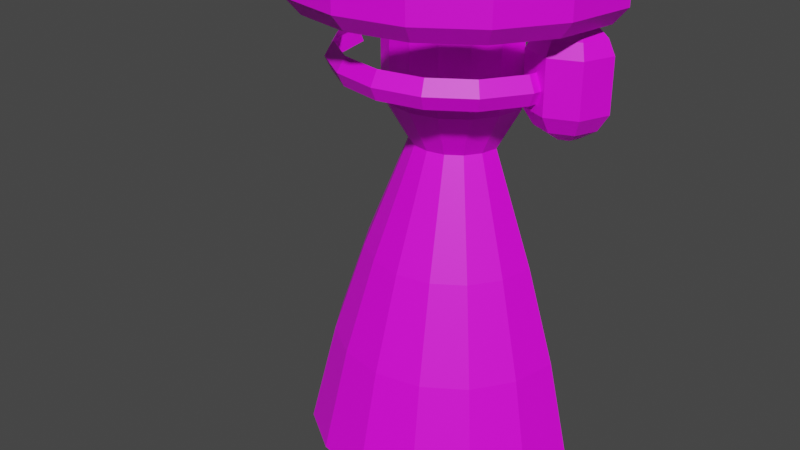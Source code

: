 # Source: model.blend  (saved by Blender 3.2.14; exported with 4.5.12 LTS)
import bpy
from mathutils import Matrix  # noqa: F401  (used for matrix-valued properties, if any)

bpy.ops.wm.read_factory_settings(use_empty=True)
scene = bpy.context.scene
scene.name = 'Scene'

# ---- images (referenced by path relative to the original .blend; pixels are not part of the script)
import os
ASSET_DIR = os.environ.get("B2B_ASSET_DIR", "")  # directory of the original .blend (textures are referenced by path, not embedded)
HERE = os.path.dirname(os.path.abspath(__file__))  # packed textures are extracted next to this script under _unpacked/

def load_image(name, relpath, width, height, colorspace="sRGB"):
    """Load a texture the original file referenced (path relative to the .blend, or extracted next to this script)."""
    p = next((c for c in (os.path.join(HERE, relpath), os.path.join(ASSET_DIR, relpath)) if relpath and os.path.exists(c)), "")
    if p:
        img = bpy.data.images.load(p, check_existing=True)
        img.name = name
    else:  # same state as the original file: an image datablock whose file is absent (Cycles renders it pink)
        img = bpy.data.images.new(name, width, height)
        img.source = "FILE"
        img.filepath = "//" + (relpath or name)
    img.colorspace_settings.name = colorspace
    return img
img_texture_png = load_image('texture.png', 'texture.png', 1024, 1024, 'sRGB')

# ---- materials (node trees are filled in below, after node groups)
mat_material = bpy.data.materials.new('material')

# ---- material node trees
mat_material.use_nodes = True; mat_material.node_tree.nodes.clear()
_N = mat_material.node_tree.nodes; _L = mat_material.node_tree.links
n0 = _N.new('ShaderNodeBsdfPrincipled'); n0.name = 'Principled BSDF'; n0.location = (10, 300)
n0.distribution = 'GGX'
n0.subsurface_method = 'RANDOM_WALK_SKIN'
n0.inputs[3].default_value = 1.45
n0.inputs[27].default_value = (0.0, 0.0, 0.0, 1.0)
n0.inputs[28].default_value = 1.0
n1 = _N.new('ShaderNodeOutputMaterial'); n1.name = 'Material Output'; n1.location = (300, 300)
n2 = _N.new('ShaderNodeTexImage'); n2.name = 'Image Texture'; n2.location = (-280, 280)
n2.image = img_texture_png
_L.new(n0.outputs[0], n1.inputs[0])
_L.new(n2.outputs[0], n0.inputs[0])
n1.is_active_output = True

# ---- world
world_world = bpy.data.worlds.new('World'); scene.world = world_world
world_world.use_nodes = True; world_world.node_tree.nodes.clear()
_N = world_world.node_tree.nodes; _L = world_world.node_tree.links
n0 = _N.new('ShaderNodeOutputWorld'); n0.name = 'World Output'; n0.location = (300, 300)
n1 = _N.new('ShaderNodeBackground'); n1.name = 'Background'; n1.location = (10, 300)
n1.inputs[0].default_value = (0.05088, 0.05088, 0.05088, 1.0)
_L.new(n1.outputs[0], n0.inputs[0])
n0.is_active_output = True
world_world.color = (0.05088, 0.05088, 0.05088)
world_world.use_sun_shadow = False
world_world.sun_shadow_jitter_overblur = 0.0

# ---- meshes
me_cylinder = bpy.data.meshes.new('Cylinder')
me_cylinder.from_pydata([(0.5, -2.186e-08, 0.894), (0.473, -5.278e-09, 0.6139), (0.473, -5.278e-09, 0.7678), (-0.264, -9.148e-08, 0.7182), (0.4377, -0.08539, 0.6139), (0.4377, -0.08539, 0.7678), (-0.2797, -9.136e-08, 0.8584), (0.5, -2.186e-08, 1.0), (0.3523, -0.1208, 0.6139), (0.3523, -0.1208, 0.7678), (-0.2742, -0.02495, 0.717), (0.2669, -0.08539, 0.6139), (0.2669, -0.08539, 0.7678), (-0.29, -0.02495, 0.8572), (0.4619, -0.1913, 0.894), (0.2315, 1.44e-09, 0.6139), (-0.299, -0.03528, 0.7142), (0.2315, 1.44e-09, 0.7678), (0.4519, -4.392e-09, 0.8088), (-0.3147, -0.03528, 0.8545), (0.3194, -0.1323, 0.6393), (0.4227, -0.07041, 0.8088), (0.4619, -0.1913, 1.0), (0.3523, -0.09958, 0.8088), (-0.3238, -0.02495, 0.7114), (0.2819, -0.07041, 0.8088), (0.2527, 1.148e-09, 0.8088), (0.337, -0.1396, 0.6791), (0.3988, -2.666e-09, 0.8497), (-0.3395, -0.02495, 0.8517), (0.3536, -0.3536, 0.894), (0.3852, -0.03288, 0.8497), (-0.3341, -8.846e-08, 0.7103), (0.3523, -0.0465, 0.8497), (0.3194, -0.03288, 0.8497), (0.2445, -0.2445, 0.6393), (0.3058, -7.914e-11, 0.8497), (-0.3498, -8.834e-08, 0.8505), (0.3536, -0.3536, 1.0), (0.4413, -3.95e-09, 0.5629), (0.4152, -0.06294, 0.5629), (0.2579, -0.2579, 0.6791), (0.1913, -0.4619, 0.894), (0.3523, -0.08902, 0.5629), (0.2893, -0.06294, 0.5629), (0.1323, -0.3194, 0.6393), (0.1913, -0.4619, 1.0), (0.2633, 1.003e-09, 0.5629), (0.3895, -2.866e-09, 0.5282), (0.1396, -0.337, 0.6791), (-4.371e-08, -0.5, 0.894), (0.3786, -0.02634, 0.5282), (0.3523, -0.03725, 0.5282), (-2.964e-08, -0.3458, 0.6393), (-4.371e-08, -0.5, 1.0), (0.3259, -0.02634, 0.5282), (0.315, -7.932e-10, 0.5282), (-3.189e-08, -0.3648, 0.6791), (-0.1913, -0.4619, 0.894), (-0.1323, -0.3194, 0.6393), (-0.1913, -0.4619, 1.0), (-0.1396, -0.337, 0.6791), (-0.3536, -0.3536, 0.894), (-0.2445, -0.2445, 0.6393), (-0.3536, -0.3536, 1.0), (-0.2579, -0.2579, 0.6791), (-0.4619, -0.1913, 0.894), (-0.3194, -0.1323, 0.6393), (-0.4619, -0.1913, 1.0), (-0.337, -0.1396, 0.6791), (-0.5, 5.962e-09, 0.894), (-0.3458, 3.929e-09, 0.6393), (-0.5, 5.962e-09, 1.0), (-0.3648, 4.35e-09, 0.6791), (0.1759, -3.299e-08, 0.8449), (0.314, -0.1301, 0.7208), (0.1625, -0.06732, 0.8449), (0.2403, -0.2403, 0.7208), (0.1244, -0.1244, 0.8449), (0.06732, -0.1625, 0.8449), (0.1301, -0.314, 0.7208), (-2.933e-08, -0.3399, 0.7208), (-2.068e-08, -0.1759, 0.8449), (-0.1301, -0.314, 0.7208), (-0.06732, -0.1625, 0.8449), (-0.2403, -0.2403, 0.7208), (-0.1244, -0.1244, 0.8449), (-0.314, -0.1301, 0.7208), (-0.1625, -0.06732, 0.8449), (-0.3399, 3.799e-09, 0.7208), (-0.1759, -1.608e-08, 0.8449), (0.4582, -2.013e-08, 0.8449), (0.4233, -0.1753, 0.8449), (0.324, -0.324, 0.8449), (0.1753, -0.4233, 0.8449), (-3.784e-08, -0.4582, 0.8449), (-0.1753, -0.4233, 0.8449), (-0.324, -0.324, 0.8449), (-0.4233, -0.1753, 0.8449), (-0.4582, 5.364e-09, 0.8449), (0.2128, -3.99e-08, 0.7808), (0.1966, -0.08142, 0.7808), (0.1505, -0.1505, 0.7808), (0.08142, -0.1966, 0.7808), (-3.584e-08, -0.2128, 0.7808), (-0.08142, -0.1966, 0.7808), (-0.1505, -0.1505, 0.7808), (-0.1966, -0.08142, 0.7808), (-0.2128, -1.945e-08, 0.7808), (0.2128, -3.99e-08, 0.5662), (0.1966, -0.08142, 0.5662), (0.1505, -0.1505, 0.5662), (0.08142, -0.1966, 0.5662), (-7.622e-08, -0.2128, 0.5662), (-0.08142, -0.1966, 0.5662), (-0.1505, -0.1505, 0.5662), (-0.1966, -0.08142, 0.5662), (-0.2128, -1.945e-08, 0.5662), (0.1361, -2.547e-08, 0.432), (0.1257, -0.05208, 0.432), (0.09623, -0.09623, 0.432), (0.05208, -0.1257, 0.432), (-7.135e-08, -0.1361, 0.432), (-0.05208, -0.1257, 0.432), (-0.09623, -0.09623, 0.432), (-0.1257, -0.05208, 0.432), (-0.1361, -1.239e-08, 0.432), (0.2659, -4.901e-08, 0.1005), (0.2456, -0.1017, 0.1005), (0.188, -0.188, 0.1005), (0.1017, -0.2456, 0.1005), (-6.613e-08, -0.2659, 0.1005), (-0.1017, -0.2456, 0.1005), (-0.188, -0.188, 0.1005), (-0.2456, -0.1017, 0.1005), (-0.2659, -2.344e-08, 0.1005), (0.3576, -6.527e-08, -0.1813), (0.3304, -0.1368, -0.1813), (0.2529, -0.2529, -0.1813), (0.1368, -0.3304, -0.1813), (-6.855e-08, -0.3576, -0.1813), (-0.1368, -0.3304, -0.1813), (-0.2529, -0.2529, -0.1813), (-0.3304, -0.1368, -0.1813), (-0.3576, -3.089e-08, -0.1813), (0.4351, -7.543e-08, -0.5), (0.402, -0.1665, -0.5), (0.3077, -0.3077, -0.5), (0.1665, -0.402, -0.5), (-6.948e-08, -0.4351, -0.5), (-0.1665, -0.402, -0.5), (-0.3077, -0.3077, -0.5), (-0.402, -0.1665, -0.5), (-0.4351, -3.359e-08, -0.5), (0.3416, -0.1163, 0.6791), (0.3241, -0.1091, 0.6393), (0.3186, -0.1068, 0.7208)], [], [(0, 7, 22, 14), (14, 22, 38, 30), (30, 38, 46, 42), (42, 46, 54, 50), (50, 54, 60, 58), (58, 60, 64, 62), (62, 64, 68, 66), (66, 68, 72, 70), (50, 58, 96, 95), (30, 42, 94, 93), (66, 70, 99, 98), (0, 14, 92, 91), (58, 62, 97, 96), (42, 50, 95, 94), (14, 30, 93, 92), (62, 66, 98, 97), (102, 103, 112, 111), (84, 86, 106, 105), (86, 88, 107, 106), (88, 90, 108, 107), (74, 76, 101, 100), (76, 78, 102, 101), (78, 79, 103, 102), (79, 82, 104, 103), (82, 84, 105, 104), (116, 117, 126, 125), (103, 104, 113, 112), (104, 105, 114, 113), (105, 106, 115, 114), (106, 107, 116, 115), (107, 108, 117, 116), (100, 101, 110, 109), (101, 102, 111, 110), (109, 110, 119, 118), (110, 111, 120, 119), (111, 112, 121, 120), (112, 113, 122, 121), (113, 114, 123, 122), (114, 115, 124, 123), (115, 116, 125, 124), (129, 130, 139, 138), (123, 124, 133, 132), (124, 125, 134, 133), (125, 126, 135, 134), (118, 119, 128, 127), (119, 120, 129, 128), (120, 121, 130, 129), (121, 122, 131, 130), (122, 123, 132, 131), (143, 144, 153, 152), (130, 131, 140, 139), (131, 132, 141, 140), (132, 133, 142, 141), (133, 134, 143, 142), (134, 135, 144, 143), (127, 128, 137, 136), (128, 129, 138, 137), (136, 137, 146, 145), (137, 138, 147, 146), (138, 139, 148, 147), (139, 140, 149, 148), (140, 141, 150, 149), (141, 142, 151, 150), (142, 143, 152, 151), (154, 27, 20, 155), (20, 27, 41, 35), (35, 41, 49, 45), (45, 49, 57, 53), (53, 57, 61, 59), (59, 61, 65, 63), (63, 65, 69, 67), (67, 69, 73, 71), (49, 41, 77, 80), (73, 69, 87, 89), (156, 75, 27, 154), (65, 61, 83, 85), (57, 49, 80, 81), (41, 27, 75, 77), (69, 65, 85, 87), (61, 57, 81, 83), (3, 6, 13, 10), (10, 13, 19, 16), (16, 19, 29, 24), (24, 29, 37, 32), (1, 2, 5, 4), (4, 5, 9, 8), (9, 12, 11, 8), (11, 12, 17, 15), (9, 5, 21, 23), (12, 9, 23, 25), (5, 2, 18, 21), (17, 12, 25, 26), (26, 25, 34, 36), (23, 21, 31, 33), (25, 23, 33, 34), (21, 18, 28, 31), (1, 4, 40, 39), (11, 15, 47, 44), (4, 8, 43, 40), (8, 11, 44, 43), (43, 44, 55, 52), (39, 40, 51, 48), (44, 47, 56, 55), (40, 43, 52, 51)])
_uv = me_cylinder.uv_layers.new(name='UVMap')
_uv.uv.foreach_set('vector', [0.991, 0.9279, 0.991, 1.0, 0.9536, 1.0, 0.9536, 0.9279, 0.9536, 0.9279, 0.9536, 1.0, 0.8471, 1.0, 0.8471, 0.9279, 0.8471, 0.9279, 0.8471, 1.0, 0.6876, 1.0, 0.6876, 0.9279, 0.6876, 0.9279, 0.6876, 1.0, 0.4994, 1.0, 0.4994, 0.9279, 0.4994, 0.9279, 0.4994, 1.0, 0.3113, 1.0, 0.3113, 0.9279, 0.3113, 0.9279, 0.3113, 1.0, 0.1518, 1.0, 0.1518, 0.9279, 0.1518, 0.9279, 0.1518, 1.0, 0.04527, 1.0, 0.04527, 0.9279, 0.04527, 0.9279, 0.04527, 1.0, 0.007845, 1.0, 0.01141, 0.9279, 0.4994, 0.9279, 0.3113, 0.9279, 0.3271, 0.9012, 0.4994, 0.9012, 0.8471, 0.9279, 0.6876, 0.9279, 0.6718, 0.9012, 0.818, 0.9012, 0.04527, 0.9279, 0.01141, 0.9279, 0.05374, 0.9012, 0.08327, 0.9012, 0.991, 0.9279, 0.9536, 0.9279, 0.9156, 0.9012, 0.9499, 0.9012, 0.3113, 0.9279, 0.1518, 0.9279, 0.1809, 0.9012, 0.3271, 0.9012, 0.6876, 0.9279, 0.4994, 0.9279, 0.4994, 0.9012, 0.6718, 0.9012, 0.9536, 0.9279, 0.8471, 0.9279, 0.818, 0.9012, 0.9156, 0.9012, 0.1518, 0.9279, 0.04527, 0.9279, 0.08327, 0.9012, 0.1809, 0.9012, 0.6502, 0.8539, 0.5827, 0.8539, 0.5837, 0.7108, 0.6503, 0.7108, 0.4356, 0.8967, 0.38, 0.8967, 0.3563, 0.8539, 0.4237, 0.8539, 0.38, 0.8967, 0.3428, 0.8967, 0.3112, 0.8539, 0.3563, 0.8539, 0.3428, 0.8967, 0.3297, 0.8967, 0.2954, 0.8539, 0.3112, 0.8539, 0.673, 0.8967, 0.6599, 0.8967, 0.6952, 0.8539, 0.711, 0.8539, 0.6599, 0.8967, 0.6227, 0.8967, 0.6502, 0.8539, 0.6952, 0.8539, 0.6227, 0.8967, 0.567, 0.8967, 0.5827, 0.8539, 0.6502, 0.8539, 0.567, 0.8967, 0.5013, 0.8967, 0.5032, 0.8539, 0.5827, 0.8539, 0.5013, 0.8967, 0.4356, 0.8967, 0.4237, 0.8539, 0.5032, 0.8539, 0.3154, 0.7108, 0.2998, 0.7108, 0.3783, 0.6213, 0.3879, 0.6213, 0.5827, 0.8539, 0.5032, 0.8539, 0.5051, 0.7108, 0.5837, 0.7108, 0.5032, 0.8539, 0.4237, 0.8539, 0.4265, 0.7108, 0.5051, 0.7108, 0.4237, 0.8539, 0.3563, 0.8539, 0.3599, 0.7108, 0.4265, 0.7108, 0.3563, 0.8539, 0.3112, 0.8539, 0.3154, 0.7108, 0.3599, 0.7108, 0.3112, 0.8539, 0.2954, 0.8539, 0.2998, 0.7108, 0.3154, 0.7108, 0.711, 0.8539, 0.6952, 0.8539, 0.6948, 0.7108, 0.7104, 0.7108, 0.6952, 0.8539, 0.6502, 0.8539, 0.6503, 0.7108, 0.6948, 0.7108, 0.7104, 0.7108, 0.6948, 0.7108, 0.6223, 0.6213, 0.6319, 0.6213, 0.6948, 0.7108, 0.6503, 0.7108, 0.5948, 0.6213, 0.6223, 0.6213, 0.6503, 0.7108, 0.5837, 0.7108, 0.5536, 0.6213, 0.5948, 0.6213, 0.5837, 0.7108, 0.5051, 0.7108, 0.5051, 0.6213, 0.5536, 0.6213, 0.5051, 0.7108, 0.4265, 0.7108, 0.4566, 0.6213, 0.5051, 0.6213, 0.4265, 0.7108, 0.3599, 0.7108, 0.4154, 0.6213, 0.4566, 0.6213, 0.3599, 0.7108, 0.3154, 0.7108, 0.3879, 0.6213, 0.4154, 0.6213, 0.6862, 0.4003, 0.6023, 0.4003, 0.6374, 0.2123, 0.7503, 0.2123, 0.4566, 0.6213, 0.4154, 0.6213, 0.3202, 0.4003, 0.4042, 0.4003, 0.4154, 0.6213, 0.3879, 0.6213, 0.2641, 0.4003, 0.3202, 0.4003, 0.3879, 0.6213, 0.3783, 0.6213, 0.2444, 0.4003, 0.2641, 0.4003, 0.6319, 0.6213, 0.6223, 0.6213, 0.7423, 0.4003, 0.762, 0.4003, 0.6223, 0.6213, 0.5948, 0.6213, 0.6862, 0.4003, 0.7423, 0.4003, 0.5948, 0.6213, 0.5536, 0.6213, 0.6023, 0.4003, 0.6862, 0.4003, 0.5536, 0.6213, 0.5051, 0.6213, 0.5032, 0.4003, 0.6023, 0.4003, 0.5051, 0.6213, 0.4566, 0.6213, 0.4042, 0.4003, 0.5032, 0.4003, 0.1826, 0.2123, 0.1561, 0.2123, 0.08064, -0.0002354, 0.1129, -0.0002354, 0.6023, 0.4003, 0.5032, 0.4003, 0.5042, 0.2123, 0.6374, 0.2123, 0.5032, 0.4003, 0.4042, 0.4003, 0.371, 0.2123, 0.5042, 0.2123, 0.4042, 0.4003, 0.3202, 0.4003, 0.2581, 0.2123, 0.371, 0.2123, 0.3202, 0.4003, 0.2641, 0.4003, 0.1826, 0.2123, 0.2581, 0.2123, 0.2641, 0.4003, 0.2444, 0.4003, 0.1561, 0.2123, 0.1826, 0.2123, 0.762, 0.4003, 0.7423, 0.4003, 0.8258, 0.2123, 0.8523, 0.2123, 0.7423, 0.4003, 0.6862, 0.4003, 0.7503, 0.2123, 0.8258, 0.2123, 0.8523, 0.2123, 0.8258, 0.2123, 0.8955, -0.0002354, 0.9278, -0.0002354, 0.8258, 0.2123, 0.7503, 0.2123, 0.8037, -0.0002354, 0.8955, -0.0002354, 0.7503, 0.2123, 0.6374, 0.2123, 0.6663, -0.0002354, 0.8037, -0.0002354, 0.6374, 0.2123, 0.5042, 0.2123, 0.5042, -0.0002354, 0.6663, -0.0002354, 0.5042, 0.2123, 0.371, 0.2123, 0.3421, -0.0002354, 0.5042, -0.0002354, 0.371, 0.2123, 0.2581, 0.2123, 0.2047, -0.0002354, 0.3421, -0.0002354, 0.2581, 0.2123, 0.1826, 0.2123, 0.1129, -0.0002354, 0.2047, -0.0002354, 0.8405, 0.7861, 0.8359, 0.7861, 0.8183, 0.7621, 0.823, 0.7621, 0.8183, 0.7621, 0.8359, 0.7861, 0.757, 0.7861, 0.7435, 0.7621, 0.7435, 0.7621, 0.757, 0.7861, 0.6388, 0.7861, 0.6315, 0.7621, 0.6315, 0.7621, 0.6388, 0.7861, 0.4994, 0.7861, 0.4994, 0.7621, 0.4994, 0.7621, 0.4994, 0.7861, 0.3601, 0.7861, 0.3673, 0.7621, 0.3673, 0.7621, 0.3601, 0.7861, 0.2419, 0.7861, 0.2554, 0.7621, 0.2554, 0.7621, 0.2419, 0.7861, 0.163, 0.7861, 0.1805, 0.7621, 0.1805, 0.7621, 0.163, 0.7861, 0.1419, 0.7861, 0.1609, 0.7621, 0.6388, 0.7861, 0.757, 0.7861, 0.7394, 0.8114, 0.6293, 0.8114, 0.1419, 0.7861, 0.163, 0.7861, 0.1859, 0.8114, 0.1667, 0.8114, 0.8176, 0.8114, 0.8129, 0.8114, 0.8359, 0.7861, 0.8405, 0.7861, 0.2419, 0.7861, 0.3601, 0.7861, 0.3696, 0.8114, 0.2595, 0.8114, 0.4994, 0.7861, 0.6388, 0.7861, 0.6293, 0.8114, 0.4994, 0.8114, 0.757, 0.7861, 0.8359, 0.7861, 0.8129, 0.8114, 0.7394, 0.8114, 0.163, 0.7861, 0.2419, 0.7861, 0.2595, 0.8114, 0.1859, 0.8114, 0.3601, 0.7861, 0.4994, 0.7861, 0.4994, 0.8114, 0.3696, 0.8114, 0.2321, 0.816, 0.2178, 0.9013, 0.2085, 0.9006, 0.2228, 0.8153, 0.2228, 0.8153, 0.2085, 0.9006, 0.1859, 0.8989, 0.2002, 0.8137, 0.2002, 0.8137, 0.1859, 0.8989, 0.1633, 0.8972, 0.1777, 0.812, 0.1777, 0.812, 0.1633, 0.8972, 0.154, 0.8965, 0.1683, 0.8113, 0.9662, 0.7426, 0.964, 0.8452, 0.931, 0.8452, 0.9325, 0.7426, 0.9325, 0.7426, 0.931, 0.8452, 0.8511, 0.8452, 0.8511, 0.7426, 0.8511, 0.8452, 0.7713, 0.8452, 0.7698, 0.7426, 0.8511, 0.7426, 0.7698, 0.7426, 0.7713, 0.8452, 0.7383, 0.8452, 0.7361, 0.7426, 0.8511, 0.8452, 0.931, 0.8452, 0.917, 0.8726, 0.8511, 0.8726, 0.7713, 0.8452, 0.8511, 0.8452, 0.8511, 0.8726, 0.7853, 0.8726, 0.931, 0.8452, 0.964, 0.8452, 0.9442, 0.8726, 0.917, 0.8726, 0.7383, 0.8452, 0.7713, 0.8452, 0.7853, 0.8726, 0.7581, 0.8726, 0.7581, 0.8726, 0.7853, 0.8726, 0.8204, 0.8951, 0.8077, 0.8951, 0.8511, 0.8726, 0.917, 0.8726, 0.8819, 0.8951, 0.8511, 0.8951, 0.7853, 0.8726, 0.8511, 0.8726, 0.8511, 0.8951, 0.8204, 0.8951, 0.917, 0.8726, 0.9442, 0.8726, 0.8946, 0.8951, 0.8819, 0.8951, 0.9662, 0.7426, 0.9325, 0.7426, 0.909, 0.7126, 0.9329, 0.7126, 0.7698, 0.7426, 0.7361, 0.7426, 0.7694, 0.7126, 0.7933, 0.7126, 0.9325, 0.7426, 0.8511, 0.7426, 0.8511, 0.7126, 0.909, 0.7126, 0.8511, 0.7426, 0.7698, 0.7426, 0.7933, 0.7126, 0.8511, 0.7126, 0.8511, 0.7126, 0.7933, 0.7126, 0.8269, 0.6894, 0.8511, 0.6894, 0.9329, 0.7126, 0.909, 0.7126, 0.8753, 0.6894, 0.8854, 0.6894, 0.7933, 0.7126, 0.7694, 0.7126, 0.8169, 0.6894, 0.8269, 0.6894, 0.909, 0.7126, 0.8511, 0.7126, 0.8511, 0.6894, 0.8753, 0.6894])
me_cylinder.materials.append(mat_material)
me_cylinder.update()

# ---- objects
ob_texture = bpy.data.objects.new('texture', img_texture_png)
ob_model = bpy.data.objects.new('model', me_cylinder)

# ---- transforms, parenting, visibility, modifiers, constraints
ob_texture.location = (0.0, 0.0, 0.0)
ob_texture.rotation_euler = (1.571, -0.0, -0.0)
ob_texture.empty_display_type = 'IMAGE'
ob_texture.empty_display_size = 1.5
ob_model.location = (0.0, 0.0, -0.25)

# ---- collection membership
scene.collection.objects.link(ob_texture)
scene.collection.objects.link(ob_model)

# ---- scene / render settings (as saved in the file)
scene.frame_start = 1; scene.frame_end = 250; scene.frame_set(45)
scene.render.engine = 'CYCLES'
scene.cycles.sampling_pattern = 'TABULATED_SOBOL'
scene.cycles.use_light_tree = False
scene.view_settings.view_transform = 'Filmic'
bpy.context.view_layer.update()

# ---- added for rendering (the .blend has no active camera and no usable light): camera, sun
cam_auto = bpy.data.cameras.new('AutoCamera')
cam_auto.lens = 50.0
cam_auto.sensor_width = 36.0
cam_auto.clip_end = 1000.0
ob_auto_camera = bpy.data.objects.new('AutoCamera', cam_auto)
scene.collection.objects.link(ob_auto_camera)
ob_auto_camera.location = (1.73094, -2.32713, 1.38475)
ob_auto_camera.rotation_euler = (1.09748, -7.21219e-08, 0.694738)
scene.camera = ob_auto_camera
light_auto_sun = bpy.data.lights.new('AutoSun', 'SUN')
light_auto_sun.energy = 3.0
light_auto_sun.angle = 0.0523599
ob_auto_sun = bpy.data.objects.new('AutoSun', light_auto_sun)
scene.collection.objects.link(ob_auto_sun)
ob_auto_sun.rotation_euler = (0.872665, 0.174533, 0.523599)
bpy.context.view_layer.update()
